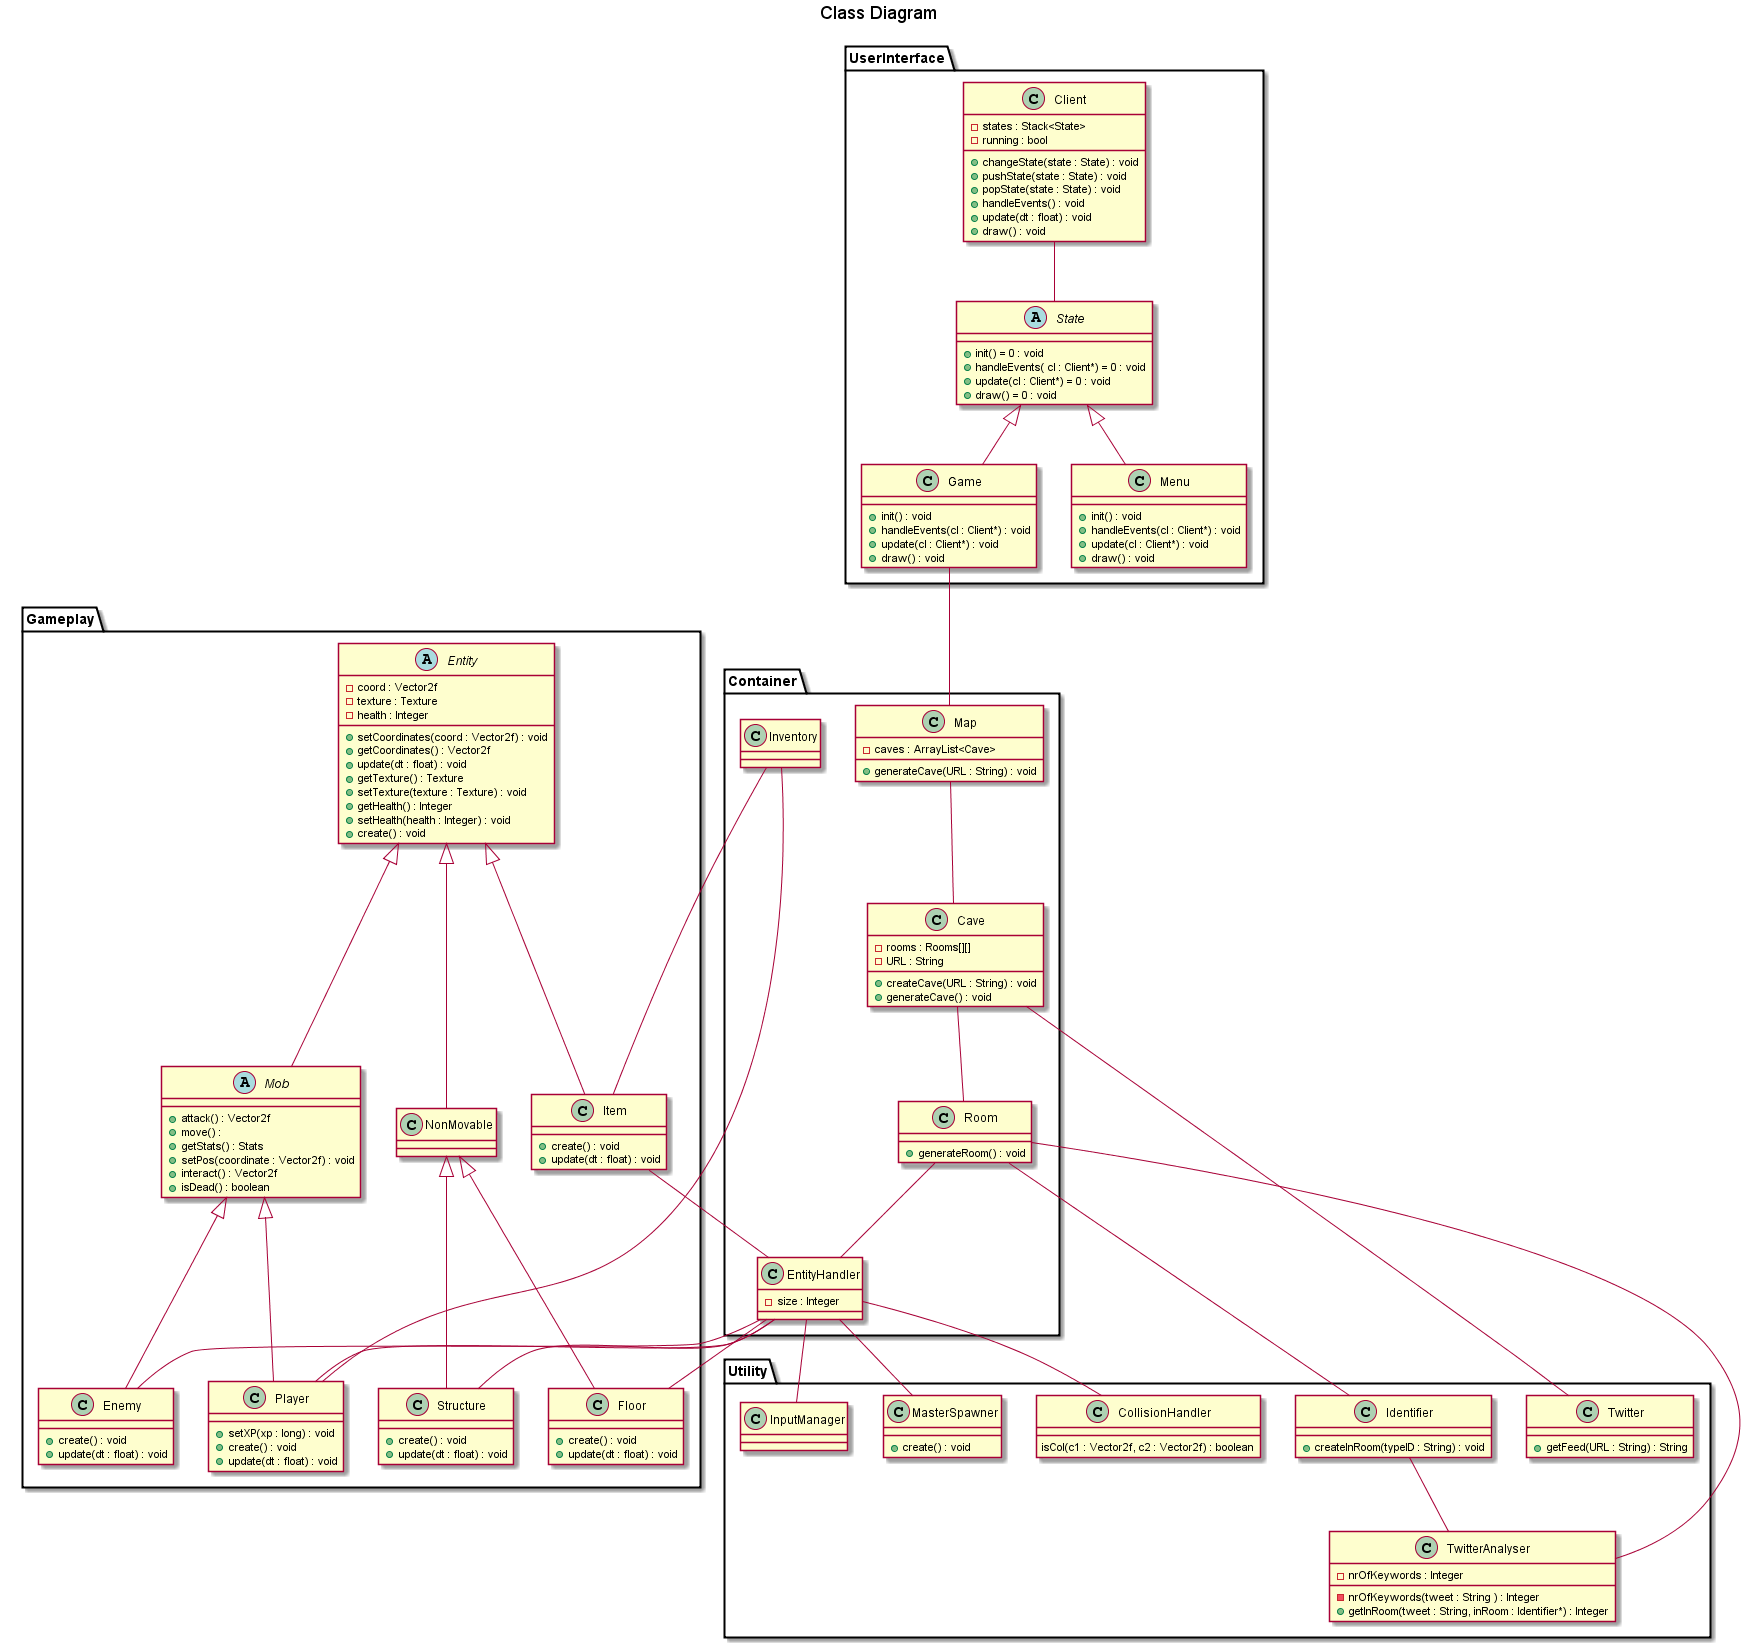

The diagram above was rendered by PlantUML. Its source (embedded in the PNG):
@startuml
title Class Diagram

package UserInterface {
	class Client
	abstract class State
	class Game
	class Menu
}

package Container {
	class Map
	class Cave
	class EntityHandler
	class Room
	class Inventory
}


package Utility {
	class Twitter
	class MasterSpawner
	class InputManager
	class CollisionHandler
	class TwitterAnalyser
	class Identifier
}

package Gameplay {
	class Enemy
	class Player
	class Item
	class Structure
	class Floor
	class Mob
	class NonMovable
	class Entity
}




class Client {
	 -states : Stack<State>
	 -running : bool
	 
	 +changeState(state : State) : void
	 +pushState(state : State) : void
	 +popState(state : State) : void
	 +handleEvents() : void
	 +update(dt : float) : void
	 +draw() : void
}

abstract class State {
	+init() = 0 : void
	+handleEvents( cl : Client*) = 0 : void
	+update(cl : Client*) = 0 : void
	+draw() = 0 : void
}


class Game {
	+init() : void
	+handleEvents(cl : Client*) : void
	+update(cl : Client*) : void
	+draw() : void
}

class Menu {
	+init() : void
	+handleEvents(cl : Client*) : void
	+update(cl : Client*) : void
	+draw() : void
}

class Map {
	-caves : ArrayList<Cave>
	+generateCave(URL : String) : void
}

class Cave {
	-rooms : Rooms[][]
	-URL : String

	+createCave(URL : String) : void
	+generateCave() : void
}

class Twitter {
	+getFeed(URL : String) : String
}

class Room {
	+generateRoom() : void
}

class TwitterAnalyser {
	-nrOfKeywords : Integer

	-nrOfKeywords(tweet : String ) : Integer
	+getInRoom(tweet : String, inRoom : Identifier*) : Integer
}

class Identifier {
	+createInRoom(typeID : String) : void
}

class EntityHandler {
	-size : Integer
}

class CollisionHandler {
	isCol(c1 : Vector2f, c2 : Vector2f) : boolean
}

class MasterSpawner {
	+create() : void
}

class InputManager {

}

abstract class Entity {
	-coord : Vector2f
	-texture : Texture
	-health : Integer
	+setCoordinates(coord : Vector2f) : void
	+getCoordinates() : Vector2f

	+update(dt : float) : void
	+getTexture() : Texture
	+setTexture(texture : Texture) : void

	+getHealth() : Integer
	+setHealth(health : Integer) : void
	+create() : void


}

abstract class Mob {
+attack() : Vector2f
+move() : 
+getStats() : Stats
+setPos(coordinate : Vector2f) : void
+interact() : Vector2f
+isDead() : boolean
}

class Player {
+setXP(xp : long) : void
+create() : void
+update(dt : float) : void
}


class Enemy {
+create() : void
+update(dt : float) : void

}

class Inventory {

}

class Item {
+create() : void
+update(dt : float) : void
}

class NonMovable {

}

class Floor {
+create() : void
+update(dt : float) : void
}

class Structure {
+create() : void
+update(dt : float) : void
}

Client -- State

State <|-- Game
State <|-- Menu

Game -- Map

Map -- Cave

Cave -- Twitter
Cave -- Room

Room -- TwitterAnalyser
Room -- EntityHandler


Identifier -- TwitterAnalyser
Identifier -- Room 

EntityHandler -- CollisionHandler
EntityHandler -- MasterSpawner
EntityHandler -- InputManager
EntityHandler -- Player
EntityHandler -- Enemy
EntityHandler -- Item
EntityHandler -- Floor
EntityHandler -- Structure

Entity <|--- Mob
Entity <|--- Item
Entity <|--- NonMovable

Player -- Inventory
Inventory -- Item

Mob <|--- Player
Mob <|--- Enemy

NonMovable <|--- Floor
NonMovable <|--- Structure


@enduml